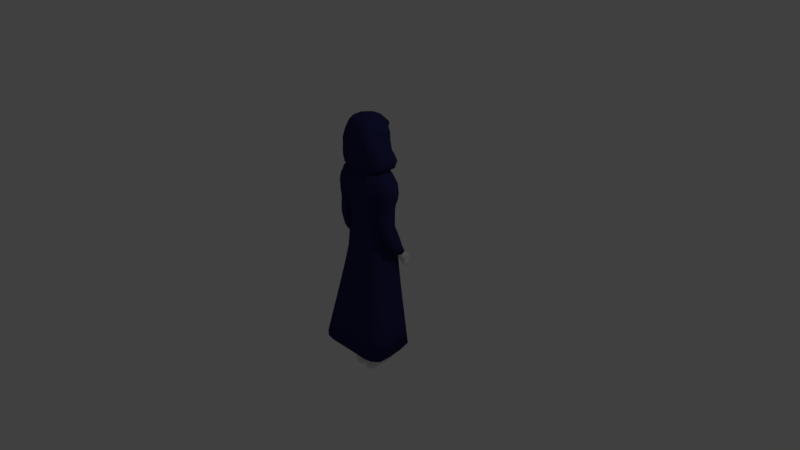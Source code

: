 # Source: mage.blend  (saved by Blender 2.77.0; exported with 4.5.12 LTS)
import bpy
from mathutils import Matrix  # noqa: F401  (used for matrix-valued properties, if any)

bpy.ops.wm.read_factory_settings(use_empty=True)
scene = bpy.context.scene
scene.name = 'Scene'

# ---- collections
col_collection_1 = bpy.data.collections.new('Collection 1'); scene.collection.children.link(col_collection_1)
col_collection_2 = bpy.data.collections.new('Collection 2'); scene.collection.children.link(col_collection_2)
col_collection_5 = bpy.data.collections.new('Collection 5'); scene.collection.children.link(col_collection_5)
col_collection_5.hide_render = True
col_collection_5.hide_viewport = True

# ---- materials (node trees are filled in below, after node groups)
mat_material = bpy.data.materials.new('Material')
mat_material.alpha_threshold = 0.0
mat_material.use_transparent_shadow = False
mat_material.diffuse_color = (0.02741, 0.02735, 0.1107, 1.0)
mat_material.roughness = 0.5

# ---- material node trees

# ---- world
world_world = bpy.data.worlds.new('World'); scene.world = world_world
world_world.color = (0.05088, 0.05088, 0.05088)
world_world.use_sun_shadow = False
world_world.sun_shadow_jitter_overblur = 0.0
world_world.cycles.sampling_method = 'MANUAL'

# ---- cameras
cam_camera = bpy.data.cameras.new('Camera')
cam_camera.clip_end = 100.0
cam_camera.lens = 35.0
cam_camera.sensor_width = 32.0
cam_camera.sensor_height = 18.0
cam_camera.ortho_scale = 7.314
cam_camera.dof.focus_distance = 0.0
cam_camera.dof.aperture_fstop = 128.0

# ---- lights
light_lamp = bpy.data.lights.new('Lamp', 'POINT')
light_lamp.transmission_factor = 0.0
light_lamp.cutoff_distance = 30.0
light_lamp.energy = 100.0
light_lamp.shadow_buffer_clip_start = 1.001
light_lamp.shadow_soft_size = 0.1
light_lamp.shadow_maximum_resolution = 0.006
light_lamp.use_absolute_resolution = True

# ---- meshes
me_cube_002 = bpy.data.meshes.new('Cube.002')
me_cube_002.from_pydata([(-0.6158, -0.8433, -0.5026), (-0.7441, -0.7617, 0.7636), (-0.4477, 0.7601, -0.9029), (-0.7437, 0.6342, 0.7684), (-0.798, -0.9261, -0.2513), (-0.8995, -0.9433, 0.0701), (-0.8898, -0.8847, 0.4427), (-0.8332, -0.375, 0.8615), (-0.8312, 0.00315, 0.8983), (-0.833, 0.3503, 0.8606), (-0.9022, 0.8255, 0.4337), (-0.9255, 0.9083, -0.003589), (-0.8239, 0.8767, -0.453), (-0.651, 0.4379, -0.9233), (-0.78, -0.005152, -0.8856), (-0.7771, -0.4222, -0.7449), (-0.4252, 0.6119, 0.7795), (0.0, 0.6055, 0.7951), (0.0, 0.7536, -0.983), (-0.2528, 0.7559, -0.9471), (0.0, -0.7903, 0.789), (-0.4256, -0.7841, 0.7752), (-0.3163, -0.7696, -0.5335), (0.0, -0.7232, -0.5532), (0.0, -0.41, 0.9469), (-0.3942, -0.3979, 0.9429), (0.0, -0.03279, 1.001), (-0.3934, -0.02046, 0.9929), (0.0, 0.3152, 0.9459), (-0.394, 0.3274, 0.9411), (-0.3491, -0.4001, -0.7565), (0.0, -0.3732, -0.773), (-0.3515, -0.001859, -0.8956), (0.0, 0.001272, -0.9123), (-0.2822, 0.3947, -0.9447), (0.0, 0.3817, -0.9725), (0.0, -0.8961, 0.4387), (0.0, -0.9246, 0.05916), (0.0, -0.8664, -0.2761), (-0.4298, -0.889, 0.4407), (-0.4358, -0.9364, 0.06577), (-0.3701, -0.9003, -0.2621), (-0.4355, 0.8207, 0.4318), (-0.4437, 0.9071, -0.007576), (-0.357, 0.8768, -0.4638), (0.0, 0.8138, 0.4293), (0.0, 0.906, -0.01585), (0.0, 0.8768, -0.4844), (-0.9184, -0.4319, 0.4648), (-0.9047, -0.4745, 0.05384), (-0.7996, -0.4662, -0.3189), (-0.9287, -0.01311, 0.4857), (-0.9519, -0.009844, 0.02426), (-0.8533, -0.01554, -0.4191), (-0.8999, 0.3882, 0.464), (-0.9259, 0.4407, 0.006499), (-0.8305, 0.4207, -0.4554)], [], [(56, 12, 2, 13), (41, 4, 0, 22), (29, 16, 3, 9), (21, 25, 7, 1), (25, 27, 8, 7), (27, 29, 9, 8), (20, 24, 25, 21), (24, 26, 27, 25), (26, 28, 29, 27), (28, 17, 16, 29), (0, 15, 30, 22), (22, 30, 31, 23), (15, 14, 32, 30), (30, 32, 33, 31), (14, 13, 34, 32), (32, 34, 35, 33), (13, 2, 19, 34), (34, 19, 18, 35), (38, 41, 22, 23), (20, 21, 39, 36), (36, 39, 40, 37), (37, 40, 41, 38), (21, 1, 6, 39), (39, 6, 5, 40), (40, 5, 4, 41), (12, 44, 19, 2), (44, 47, 18, 19), (3, 16, 42, 10), (10, 42, 43, 11), (11, 43, 44, 12), (16, 17, 45, 42), (42, 45, 46, 43), (43, 46, 47, 44), (4, 50, 15, 0), (50, 53, 14, 15), (53, 56, 13, 14), (1, 7, 48, 6), (6, 48, 49, 5), (5, 49, 50, 4), (7, 8, 51, 48), (48, 51, 52, 49), (49, 52, 53, 50), (8, 9, 54, 51), (51, 54, 55, 52), (52, 55, 56, 53), (9, 3, 10, 54), (54, 10, 11, 55), (55, 11, 12, 56)])
me_cube_002.use_remesh_preserve_volume = False
me_cube_002.use_remesh_preserve_attributes = False
me_cube_002.use_mirror_vertex_groups = False
me_cube_002.update()
me_cube_001 = bpy.data.meshes.new('Cube.001')
me_cube_001.from_pydata([(-0.9982, -0.5504, -1.071), (-1.341, -0.6441, 1.237), (-0.998, 0.6092, -1.008), (-1.337, 0.2122, 1.251), (0.0, 0.9643, 0.1466), (0.0, -1.06, 0.1521), (-1.171, 0.6216, 0.1543), (-1.229, -0.8242, 0.165), (0.0, 0.4005, 1.485), (0.0, 0.8931, -1.01), (0.0, -0.8803, 1.432), (0.0, -0.7715, -1.073), (-1.05, -0.6839, -2.554), (-1.05, 0.5269, -2.742), (0.0, 0.7735, -2.742), (0.0, -0.9478, -2.555), (-1.21, -0.5992, -3.772), (-1.21, 0.5525, -3.556), (0.0, 0.7781, -3.762), (0.0, -0.7044, -3.868), (-1.16, 0.5931, -3.248), (-1.16, -0.6962, -3.439), (0.0, 0.8466, -3.39), (0.0, -0.8799, -3.506), (-0.2661, 0.8936, -1.01), (-0.5299, 0.8772, -1.009), (-0.7937, 0.8082, -1.009), (-0.3211, 0.9649, 0.1466), (-0.6424, 0.9553, 0.1469), (-0.9637, 0.8701, 0.1475), (-0.3031, -0.8796, 1.428), (-0.648, -0.8603, 1.419), (-0.9824, -0.7918, 1.36), (-0.9644, -0.9977, 0.1535), (-0.6425, -1.05, 0.1534), (-0.3205, -1.056, 0.1525), (-0.9932, 0.3036, 1.385), (-0.6488, 0.3932, 1.47), (-0.3046, 0.4011, 1.48), (-0.7938, -0.6948, -1.071), (-0.5298, -0.7499, -1.072), (-0.2659, -0.7685, -1.073), (-0.2773, 0.7737, -2.742), (-0.5546, 0.7624, -2.742), (-0.8319, 0.7034, -2.742), (-0.8319, -0.8698, -2.554), (-0.5546, -0.934, -2.555), (-0.2773, -0.9474, -2.555), (-0.3175, 0.7862, -3.711), (-0.635, 0.7904, -3.659), (-0.9524, 0.7417, -3.608), (-0.9524, -0.7435, -3.795), (-0.635, -0.7625, -3.819), (-0.3175, -0.7351, -3.843), (-0.915, -0.876, -3.455), (-0.61, -0.916, -3.472), (-0.305, -0.9009, -3.489), (-0.305, 0.8519, -3.354), (-0.61, 0.851, -3.319), (-0.915, 0.7937, -3.284), (-1.181, -0.817, 0.5359), (-1.219, -0.7471, 0.9121), (0.0, -1.005, 0.9234), (0.0, -1.066, 0.5344), (-1.189, 0.4273, 0.9193), (-1.175, 0.5483, 0.5427), (0.0, 0.6487, 0.9373), (0.0, 0.8539, 0.5383), (-0.2855, -1.004, 0.9221), (-0.2953, -1.064, 0.5345), (-0.6098, -0.9893, 0.9148), (-0.6062, -1.054, 0.5349), (-0.9506, -0.9369, 0.9093), (-0.9243, -0.9971, 0.534), (-0.9274, 0.5844, 0.9216), (-0.9154, 0.7714, 0.5386), (-0.5984, 0.6413, 0.9299), (-0.6052, 0.8444, 0.5385), (-0.2817, 0.6498, 0.9366), (-0.2953, 0.855, 0.5384), (-1.141, 0.6234, -0.2543), (-1.067, 0.6128, -0.634), (-1.067, -0.6199, -0.6452), (-1.142, -0.6984, -0.2407), (0.0, -0.965, -0.2409), (0.0, -0.8791, -0.6455), (0.0, 0.9494, -0.2603), (0.0, 0.9085, -0.6399), (-0.9027, 0.8645, -0.258), (-0.8468, 0.8262, -0.6375), (-0.6046, 0.9414, -0.2598), (-0.5676, 0.8975, -0.6394), (-0.3065, 0.95, -0.2602), (-0.2884, 0.9091, -0.6398), (-0.3063, -0.9512, -0.2395), (-0.2883, -0.866, -0.6442), (-0.6047, -0.9353, -0.2384), (-0.5676, -0.8456, -0.6433), (-0.903, -0.8788, -0.2388), (-0.847, -0.7871, -0.6435), (-1.359, -0.364, 1.3), (-1.358, -0.07608, 1.305), (-1.058, 0.2545, -1.029), (-1.058, -0.1745, -1.05), (-1.109, 0.1454, -2.679), (-1.109, -0.3034, -2.617), (-1.266, 0.158, 0.1743), (-1.27, -0.3951, 0.1793), (0.0, -0.0672, 1.583), (0.0, -0.4991, 1.567), (-1.21, 0.169, -3.629), (-1.21, -0.2154, -3.701), (0.0, 0.2845, -3.798), (0.0, -0.2105, -3.833), (-1.22, 0.19, -3.312), (-1.22, -0.2882, -3.376), (-0.318, -0.4991, -6.226), (-0.4211, -0.6022, -6.217), (-0.9886, 0.1656, -6.297), (-0.9052, 0.3043, -6.318), (-0.9809, -0.4738, -6.228), (-1.061, -0.3086, -6.247), (-0.3032, -0.06656, 1.581), (-0.3017, -0.4984, 1.565), (-0.644, -0.06479, 1.578), (-0.6412, -0.487, 1.563), (-1.031, -0.08316, 1.445), (-1.026, -0.4465, 1.435), (-1.772, 0.1069, 0.7932), (-1.838, -0.1019, 0.7567), (-1.711, -0.5209, 0.737), (-1.619, -0.6682, 0.5225), (-1.199, 0.2004, -0.2477), (-1.201, -0.2867, -0.2418), (-1.126, 0.226, -0.6377), (-1.126, -0.2293, -0.6415), (-1.264, -0.2368, -4.342), (-1.144, -0.4788, -4.364), (-1.025, 0.6673, -4.26), (-1.15, 0.4631, -4.23), (-0.3041, -0.6666, -4.444), (-0.1474, -0.5174, -4.417), (-0.02936, -0.2211, -4.433), (-0.151, 0.5929, -4.35), (-0.3091, 0.7371, -4.344), (-0.6729, 0.7268, -4.31), (-1.019, -0.6583, -4.407), (-0.6671, -0.6827, -4.433), (-0.1315, 0.184, -5.362), (-0.3701, 0.5552, -5.325), (-0.2347, 0.4314, -5.323), (-1.267, 0.2136, -4.278), (-0.03106, 0.3107, -4.401), (-0.2306, -0.5271, -5.352), (-0.6749, -0.6717, -5.37), (-0.3643, -0.6584, -5.376), (-0.2394, -0.2968, -6.254), (-0.3227, 0.2525, -6.318), (-0.4279, 0.3511, -6.331), (-0.6701, 0.3486, -6.329), (-0.8963, -0.597, -6.216), (-0.6622, -0.6162, -6.215), (-0.2202, -0.445, -6.67), (-0.2226, -0.06631, -6.667), (-0.4144, 0.2406, -6.665), (-1.065, -0.00446, -6.28), (-0.2417, 0.06163, -6.298), (-0.3061, 0.1339, -6.663), (-1.067, -0.4592, -6.664), (-0.656, -0.8222, -6.661), (-0.1295, -0.2748, -5.376), (-0.6817, 0.549, -5.296), (-1.187, -0.2809, -5.306), (-0.9839, 0.5024, -5.25), (-1.19, 0.1112, -5.257), (-1.091, 0.3301, -5.216), (-0.9762, -0.6485, -5.351), (-1.084, -0.4903, -5.317), (-0.2777, -0.8298, -7.019), (-0.3952, -0.9428, -7.038), (-1.042, -0.07623, -6.907), (-0.9469, 0.08698, -6.893), (-1.033, -0.8029, -7.012), (-1.124, -0.6174, -6.986), (-0.1882, -0.6021, -6.991), (-0.2831, 0.02773, -6.905), (-0.403, 0.1442, -6.894), (-0.679, 0.1436, -6.895), (-0.937, -0.9372, -7.036), (-0.6701, -0.9605, -7.039), (-1.087, -0.1054, -7.493), (-0.9823, 0.06172, -7.495), (-0.6884, 0.119, -7.504), (-1.128, -0.2708, -6.936), (-0.1908, -0.1916, -6.936), (-0.1528, -0.2255, -7.511), (-0.3855, 0.1197, -7.502), (-0.2541, 0.0003093, -7.502), (-0.9064, 0.1918, -6.659), (-0.6641, 0.2555, -6.67), (-0.3012, -0.6623, -6.667), (-0.4075, -0.7765, -6.669), (-1.071, -0.1361, -6.658), (-0.9924, 0.04291, -6.654), (-0.8973, -0.7725, -6.667), (-0.9844, -0.638, -6.664), (-0.2787, -0.8622, -7.782), (-0.3993, -0.9688, -7.784), (-1.063, -0.1591, -7.788), (-0.9651, -0.009047, -7.798), (-1.055, -0.8367, -7.78), (-1.149, -0.6632, -7.783), (-0.1875, -0.6498, -7.789), (-0.2864, -0.06452, -7.801), (-0.4091, 0.04272, -7.807), (-0.6912, 0.04196, -7.808), (-0.9567, -0.9634, -7.782), (-0.6821, -0.9851, -7.782), (-0.7029, -0.6616, -9.735), (-0.6443, -0.771, -9.743), (-0.5867, -0.2475, -9.685), (-1.152, -0.3401, -7.786), (-0.1914, -0.2681, -7.798), (-0.6485, -0.3455, -9.695), (-0.2308, -0.8565, -9.729), (-0.1548, -0.7904, -9.715), (-1.077, -0.8538, -7.525), (-1.177, -0.6628, -7.518), (-1.182, -0.3059, -7.502), (-0.9713, -0.9926, -7.534), (-0.3771, -0.9985, -7.536), (-0.6786, -1.016, -7.535), (-0.1499, -0.6477, -7.524), (-0.2481, -0.8817, -7.528), (-0.2804, -0.7501, -8.876), (-0.3582, -0.8203, -8.887), (-0.7865, -0.2929, -8.976), (-0.7224, -0.1947, -8.976), (-0.7826, -0.736, -8.955), (-0.8425, -0.6229, -8.97), (-0.2207, -0.6111, -8.876), (-0.2834, -0.2289, -8.907), (-0.3621, -0.1592, -8.926), (-0.5443, -0.1607, -8.956), (-0.7186, -0.8186, -8.943), (-0.5412, -0.8319, -8.914), (-0.6228, -0.7744, -9.257), (-0.7287, -0.4338, -9.293), (-0.7273, -0.6108, -9.28), (-0.8443, -0.4116, -8.98), (-0.2223, -0.3616, -8.891), (-0.6767, -0.7054, -9.267), (-0.6799, -0.3344, -9.294), (-0.6263, -0.2523, -9.299), (-0.09705, -0.6572, -9.7), (-0.1594, -0.2887, -9.664), (-0.2366, -0.217, -9.665), (-0.4137, -0.209, -9.677), (-0.582, -0.8507, -9.75), (-0.409, -0.8656, -9.741), (-0.7048, -0.4589, -9.712), (-0.09917, -0.4174, -9.675), (-0.3198, -0.7742, -9.222), (-0.4734, -0.7847, -9.239), (-0.2546, -0.7152, -9.218), (-0.2579, -0.2803, -9.255), (-0.4768, -0.2237, -9.288), (-0.324, -0.2224, -9.27), (-0.2066, -0.3909, -9.24), (-0.2049, -0.5989, -9.223), (-0.7276, -0.7151, -10.13), (-0.6575, -0.8462, -10.13), (-0.1781, -0.9465, -10.11), (-0.08867, -0.8662, -10.1), (-0.01912, -0.7059, -10.09), (-0.5847, -0.9419, -10.13), (-0.3851, -0.9586, -10.12), (-0.7255, -0.4711, -10.13), (-0.02506, -0.4175, -10.09), (-0.5941, -0.2131, -9.896), (-0.6624, -0.3299, -9.905), (-0.6577, -0.8292, -9.939), (-0.7224, -0.7082, -9.936), (-0.7245, -0.4587, -9.923), (-0.589, -0.9174, -9.942), (-0.2011, -0.9226, -9.919), (-0.3979, -0.9332, -9.931), (-0.1172, -0.849, -9.907), (-0.1267, -0.2642, -9.873), (-0.4036, -0.1284, -9.898), (-0.2132, -0.177, -9.874), (-0.05637, -0.4108, -9.885), (-0.05348, -0.7014, -9.897), (-0.1381, -0.8644, -10.35), (-0.2089, -0.9447, -10.35), (-0.5983, -0.331, -10.35), (-0.5407, -0.2063, -10.35), (-0.5949, -0.8444, -10.36), (-0.65, -0.7133, -10.38), (-0.08473, -0.704, -10.37), (-0.1473, -0.2585, -10.34), (-0.2216, -0.1659, -10.34), (-0.3811, -0.1154, -10.35), (-0.5366, -0.9401, -10.36), (-0.3752, -0.9568, -10.35), (-0.5077, -0.692, -10.38), (-0.378, -0.6937, -10.38), (-0.2432, -0.6863, -10.37), (-0.6509, -0.4693, -10.35), (-0.08647, -0.4156, -10.34), (-0.5084, -0.4635, -10.35), (-0.3785, -0.4422, -10.35), (-0.2436, -0.4402, -10.35), (-0.633, 0.6754, -10.08), (-0.6295, 0.6797, -10.18), (-0.6911, 0.576, -10.07), (-0.6899, 0.5735, -10.18), (-0.744, 0.4663, -10.07), (-0.7448, 0.4558, -10.18), (-0.2308, 0.6308, -10.06), (-0.2074, 0.6339, -10.17), (-0.3032, 0.7047, -10.07), (-0.2839, 0.7122, -10.17), (-0.4595, 0.7566, -10.18), (-0.148, 0.5013, -10.16), (-0.4703, 0.7474, -10.07), (-0.1747, 0.507, -10.05), (-0.5875, 0.6812, -10.3), (-0.6365, 0.575, -10.3), (-0.6813, 0.4573, -10.3), (-0.2477, 0.6355, -10.29), (-0.3089, 0.7138, -10.3), (-0.2003, 0.5029, -10.29), (-0.4502, 0.7582, -10.3), (-0.1824, 0.03992, -10.32), (-0.2123, 0.337, -10.31), (-0.2711, 0.4102, -9.964), (-0.2405, 0.1161, -9.896), (-0.2771, 0.4198, -10.31), (-0.2468, 0.1263, -10.33), (-0.1945, 0.332, -9.957), (-0.1638, 0.03474, -9.898), (-0.1112, -0.1007, -9.914), (-0.1356, 0.2012, -9.952), (-0.7319, -0.1622, -10.14), (-0.7384, 0.1468, -10.15), (-0.4266, 0.4668, -10.31), (-0.403, 0.1755, -10.33), (-0.5563, 0.08955, -10.33), (-0.5719, 0.3854, -10.31), (-0.7375, 0.158, -9.979), (-0.731, -0.1504, -9.942), (-0.1074, 0.1952, -10.12), (-0.08142, -0.107, -10.11), (-0.1398, -0.1053, -10.33), (-0.1627, 0.1968, -10.31), (-0.4255, 0.1634, -9.92), (-0.4479, 0.4554, -9.973), (-0.6238, 0.273, -10.31), (-0.611, -0.02901, -10.33), (-0.661, -0.1604, -10.33), (-0.6712, 0.1485, -10.31), (-0.6815, 0.2741, -9.976), (-0.672, -0.02789, -9.925), (-0.6071, 0.08308, -9.916), (-0.62, 0.3793, -9.978), (-1.479, -0.7342, 0.7033), (-1.509, -0.575, 0.9884), (-1.657, -0.07446, 1.055), (-1.561, 0.1781, 1.072), (-1.281, -0.4489, 0.1449), (-1.339, -0.7376, 0.2845), (-1.392, 0.4935, 0.3863), (-1.277, 0.5445, 0.323), (-1.362, -0.7989, 0.424), (-1.487, 0.3935, 0.727), (-1.856, 0.0416, 0.1348), (-1.868, -0.1424, 0.0961), (-1.672, -0.3712, 1.039), (-1.273, 0.1076, 0.1346), (-1.8, -0.5389, 0.1392), (-1.622, -0.6756, 0.116), (-1.277, -0.4241, 0.1115), (-1.294, -0.5825, 0.1879), (-1.453, 0.3545, 0.2655), (-1.324, 0.3806, 0.1986), (-1.466, -0.7306, 0.2704), (-1.631, 0.2787, 0.5401), (-1.844, -0.3468, 0.7396), (-1.257, 0.03243, 0.1112), (-1.269, -0.3551, 0.08918), (-1.297, -0.5952, 0.1149), (-1.378, 0.2267, 0.1183), (-1.306, 0.1656, 0.1295), (-1.382, -0.6871, 0.1037), (-1.614, 0.1939, 0.1258), (-1.765, -0.05506, -0.3164), (-1.765, -0.2378, -0.3379), (-1.864, -0.3644, 0.0862), (-1.261, 0.0399, 0.09056), (-1.714, -0.6081, -0.2836), (-1.54, -0.7198, -0.2709), (-1.924, -0.1103, 0.414), (-1.893, -0.1025, 0.6119), (-1.834, 0.09497, 0.6568), (-1.879, 0.07863, 0.4627), (-1.898, -0.3402, 0.5941), (-1.927, -0.3402, 0.3894), (-1.394, -0.6929, 0.1403), (-1.422, -0.7019, 0.2), (-1.66, -0.6818, 0.2553), (-1.651, -0.6683, 0.407), (-1.776, -0.5112, 0.609), (-1.824, -0.5124, 0.423), (-1.318, 0.2505, 0.1488), (-1.324, 0.3222, 0.1722), (-1.26, 0.03449, 0.1039), (-1.261, 0.0371, 0.09698), (-1.655, 0.2253, 0.2665), (-1.652, 0.2543, 0.4195), (-1.44, 0.325, 0.2062), (-1.415, 0.2805, 0.1555), (-1.275, -0.3831, 0.09476), (-1.278, -0.4042, 0.1025), (-1.289, -0.5871, 0.1636), (-1.292, -0.592, 0.1382), (-1.572, -0.6901, -0.05081), (-1.742, -0.5893, -0.06306), (-1.796, -0.2128, -0.135), (-1.795, -0.03026, -0.1231), (-1.253, -0.3981, -0.03147), (-1.301, -0.6178, -9.669e-05), (-1.363, 0.1625, -0.08123), (-1.301, 0.1091, -0.06412), (-1.363, -0.692, -0.01897), (-1.576, 0.1292, -0.1061), (-1.79, -0.4301, -0.1223), (-1.25, -0.01112, -0.06144), (-1.239, -0.4345, -0.2447), (-1.284, -0.6194, -0.2254), (-1.362, 0.144, -0.2628), (-1.291, 0.08146, -0.2435), (-1.343, -0.6866, -0.2461), (-1.551, 0.1002, -0.2913), (-1.7, -0.0698, -0.7605), (-1.701, -0.2476, -0.7742), (-1.76, -0.4561, -0.3371), (-1.236, -0.03999, -0.2521), (-1.648, -0.6044, -0.7074), (-1.469, -0.7123, -0.6908), (-1.511, -0.6938, -0.453), (-1.687, -0.5863, -0.4652), (-1.74, -0.2303, -0.5174), (-1.739, -0.05451, -0.4967), (-1.2, -0.4201, -0.4277), (-1.249, -0.5849, -0.4092), (-1.311, 0.1191, -0.4439), (-1.25, 0.06431, -0.4261), (-1.31, -0.6509, -0.4291), (-1.522, 0.09474, -0.4725), (-1.734, -0.4402, -0.5166), (-1.214, -0.05043, -0.4288), (-1.151, -0.4362, -0.6762), (-1.202, -0.6014, -0.6413), (-1.264, 0.1067, -0.7183), (-1.201, 0.05186, -0.7044), (-1.265, -0.6684, -0.6638), (-1.479, 0.08138, -0.742), (-1.695, -0.4591, -0.765), (-1.147, -0.05431, -0.6986), (-1.467, -0.7311, -0.8641), (-1.651, -0.6199, -0.86), (-1.714, -0.253, -0.9252), (-1.711, -0.06963, -0.913), (-1.139, -0.4468, -0.8916), (-1.183, -0.6214, -0.8778), (-1.26, 0.1122, -0.926), (-1.193, 0.05582, -0.9191), (-1.254, -0.6857, -0.8625), (-1.483, 0.08611, -0.9231), (-1.707, -0.4708, -0.9144), (-1.138, -0.05355, -0.9188), (-1.486, -0.7369, -1.139), (-1.665, -0.6286, -1.114), (-1.73, -0.2684, -1.16), (-1.725, -0.08995, -1.142), (-1.169, -0.4586, -1.187), (-1.197, -0.6084, -1.176), (-1.287, 0.08792, -1.191), (-1.222, 0.03265, -1.192), (-1.279, -0.6927, -1.156), (-1.504, 0.06234, -1.168), (-1.769, -0.000685, -1.592), (-1.774, -0.1724, -1.664), (-1.724, -0.4813, -1.157), (-1.169, -0.07407, -1.201), (-1.708, -0.5436, -1.728), (-1.521, -0.6434, -1.786), (-1.498, -0.7173, -1.487), (-1.674, -0.6149, -1.446), (-1.738, -0.2551, -1.438), (-1.732, -0.08277, -1.394), (-1.182, -0.4373, -1.493), (-1.211, -0.5864, -1.503), (-1.295, 0.09887, -1.416), (-1.231, 0.04491, -1.425), (-1.292, -0.6715, -1.497), (-1.511, 0.07037, -1.397), (-1.611, -0.4642, -2.245), (-1.79, -0.3737, -2.155), (-1.732, -0.4641, -1.467), (-1.179, -0.05843, -1.449), (-1.843, -0.02019, -2.044), (-1.826, 0.1387, -1.956), (-1.188, -0.3525, -1.749), (-1.218, -0.5057, -1.782), (-1.308, 0.1908, -1.586), (-1.24, 0.1364, -1.604), (-1.305, -0.5944, -1.789), (-1.536, 0.1584, -1.571), (-1.768, -0.3844, -1.726), (-1.184, 0.03311, -1.645), (-1.266, -0.1858, -2.22), (-1.302, -0.3314, -2.266), (-1.36, 0.324, -1.987), (-1.294, 0.2732, -2.019), (-1.393, -0.4163, -2.27), (-1.588, 0.2909, -1.948), (-1.827, 0.3235, -2.543), (-1.84, 0.2069, -2.612), (-1.847, -0.2193, -2.128), (-1.244, 0.1774, -2.077), (-1.798, -0.05437, -2.702), (-1.655, -0.1199, -2.772), (-1.632, -0.3195, -2.482), (-1.8, -0.239, -2.397), (-1.85, 0.08174, -2.285), (-1.834, 0.2249, -2.2), (-1.306, -0.0652, -2.451), (-1.341, -0.1973, -2.497), (-1.396, 0.3955, -2.224), (-1.334, 0.3498, -2.255), (-1.426, -0.2749, -2.503), (-1.61, 0.3641, -2.189), (-1.676, 0.2257, -3.213), (-1.786, 0.2701, -3.162), (-1.853, -0.09832, -2.368), (-1.287, 0.2636, -2.31), (-1.82, 0.4526, -3.089), (-1.81, 0.5332, -3.036), (-1.379, 0.08721, -2.746), (-1.408, -0.02042, -2.784), (-1.454, 0.4625, -2.562), (-1.401, 0.4252, -2.587), (-1.481, -0.08363, -2.789), (-1.636, 0.4369, -2.533), (-1.843, 0.06023, -2.679), (-1.362, 0.355, -2.632), (-1.466, 0.3719, -3.188), (-1.488, 0.2967, -3.219), (-1.525, 0.6325, -3.045), (-1.485, 0.6069, -3.064), (-1.542, 0.252, -3.224), (-1.664, 0.6134, -3.026), (-1.823, 0.3506, -3.141), (-1.454, 0.5584, -3.098), (-1.696, 0.3207, -3.383), (-1.806, 0.365, -3.332), (-1.84, 0.5476, -3.258), (-1.83, 0.6282, -3.206), (-1.486, 0.4669, -3.358), (-1.508, 0.3917, -3.388), (-1.535, 0.7577, -3.192), (-1.505, 0.7018, -3.234), (-1.562, 0.347, -3.394), (-1.674, 0.7387, -3.173), (-1.843, 0.4456, -3.311), (-1.474, 0.6534, -3.268), (-1.707, 0.5543, -3.762), (-1.742, 0.575, -3.681), (-1.754, 0.7554, -3.601), (-1.748, 0.8324, -3.543), (-1.547, 0.6555, -3.672), (-1.562, 0.5837, -3.708), (-1.572, 0.9505, -3.542), (-1.553, 0.8847, -3.537), (-1.596, 0.5711, -3.751), (-1.687, 0.9409, -3.545), (-1.735, 0.6835, -3.732), (-1.585, 0.6833, -3.724), (-1.758, 0.6565, -3.659), (-1.535, 0.836, -3.571), (-1.697, 0.8734, -3.619), (-1.574, 0.8604, -3.623), (-1.681, 0.4753, -3.64), (-1.757, 0.5234, -3.595), (-1.541, 0.8397, -3.462), (-1.52, 0.7911, -3.497), (-1.558, 0.897, -3.422), (-1.532, 0.6092, -3.595), (-1.549, 0.5365, -3.63), (-1.588, 0.495, -3.641), (-1.779, 0.6047, -3.573), (-1.776, 0.7043, -3.516), (-1.768, 0.7822, -3.46), (-1.655, 0.8845, -3.413), (-1.673, 0.7857, -3.186), (-1.539, 0.8039, -3.204), (-1.564, 0.9894, -3.366), (-1.661, 0.9769, -3.358), (-1.572, 1.004, -3.563), (-1.661, 0.998, -3.563), (-1.579, 1.068, -3.526), (-1.668, 1.062, -3.525), (-1.601, 0.6423, -3.877), (-1.683, 0.6432, -3.912), (-1.662, 1.03, -3.695), (-1.577, 1.022, -3.668), (-1.71, 0.7724, -3.882), (-1.59, 0.7545, -3.85), (-1.673, 0.9623, -3.769), (-1.579, 0.9315, -3.748), (-1.542, 0.8067, -4.059), (-1.579, 0.8071, -4.087), (-1.567, 1.122, -3.909), (-1.529, 1.116, -3.889), (-1.592, 0.9122, -4.061), (-1.538, 0.8982, -4.037), (-1.574, 1.067, -3.97), (-1.531, 1.042, -3.954)], [], [(134, 81, 2, 102), (79, 67, 4, 27), (114, 20, 17, 110), (99, 82, 0, 39), (61, 1, 367, 366), (126, 36, 3, 101), (73, 60, 7, 33), (24, 9, 14, 42), (93, 87, 9, 24), (102, 2, 13, 104), (39, 0, 12, 45), (51, 16, 137, 146), (57, 22, 18, 48), (54, 21, 16, 51), (45, 12, 21, 54), (42, 14, 22, 57), (104, 13, 20, 114), (13, 44, 59, 20), (44, 43, 58, 59), (43, 42, 57, 58), (15, 47, 56, 23), (47, 46, 55, 56), (46, 45, 54, 55), (23, 56, 53, 19), (56, 55, 52, 53), (55, 54, 51, 52), (20, 59, 50, 17), (59, 58, 49, 50), (58, 57, 48, 49), (110, 17, 139, 151), (113, 19, 141, 142), (111, 110, 151, 136), (11, 41, 47, 15), (41, 40, 46, 47), (40, 39, 45, 46), (81, 89, 26, 2), (89, 91, 25, 26), (91, 93, 24, 25), (2, 26, 44, 13), (26, 25, 43, 44), (25, 24, 42, 43), (63, 69, 35, 5), (69, 71, 34, 35), (71, 73, 33, 34), (108, 8, 38, 122), (122, 38, 37, 124), (124, 37, 36, 126), (85, 95, 41, 11), (95, 97, 40, 41), (97, 99, 39, 40), (65, 75, 29, 6), (75, 77, 28, 29), (77, 79, 27, 28), (37, 38, 78, 76), (76, 78, 79, 77), (36, 37, 76, 74), (74, 76, 77, 75), (3, 36, 74, 64), (64, 74, 75, 65), (31, 32, 72, 70), (70, 72, 73, 71), (30, 31, 70, 68), (68, 70, 71, 69), (10, 30, 68, 62), (62, 68, 69, 63), (32, 1, 61, 72), (72, 61, 60, 73), (6, 106, 379, 373), (100, 101, 368, 378), (38, 8, 66, 78), (78, 66, 67, 79), (34, 33, 98, 96), (96, 98, 99, 97), (35, 34, 96, 94), (94, 96, 97, 95), (5, 35, 94, 84), (84, 94, 95, 85), (28, 27, 92, 90), (90, 92, 93, 91), (29, 28, 90, 88), (88, 90, 91, 89), (6, 29, 88, 80), (80, 88, 89, 81), (27, 4, 86, 92), (92, 86, 87, 93), (33, 7, 83, 98), (98, 83, 82, 99), (106, 6, 80, 132), (132, 80, 81, 134), (83, 133, 135, 82), (133, 132, 134, 135), (7, 107, 133, 83), (107, 106, 132, 133), (3, 64, 375, 369), (107, 7, 371, 370), (60, 61, 366, 374), (1, 100, 378, 367), (31, 125, 127, 32), (125, 124, 126, 127), (30, 123, 125, 31), (123, 122, 124, 125), (10, 109, 123, 30), (109, 108, 122, 123), (52, 51, 146, 147), (18, 112, 152, 143), (53, 52, 147, 140), (48, 18, 143, 144), (112, 113, 142, 152), (16, 111, 136, 137), (12, 105, 115, 21), (105, 104, 114, 115), (49, 48, 144, 145), (17, 50, 138, 139), (0, 103, 105, 12), (103, 102, 104, 105), (32, 127, 100, 1), (127, 126, 101, 100), (101, 3, 369, 368), (65, 6, 373, 372), (21, 115, 111, 16), (115, 114, 110, 111), (82, 135, 103, 0), (135, 134, 102, 103), (154, 176, 160, 161), (155, 154, 161, 117), (170, 153, 116, 156), (150, 148, 166, 157), (149, 150, 157, 158), (171, 149, 158, 159), (148, 170, 156, 166), (173, 171, 159, 119), (177, 172, 121, 120), (175, 173, 119, 118), (174, 175, 118, 165), (176, 177, 120, 160), (19, 53, 140, 141), (50, 49, 145, 138), (169, 204, 188, 189), (201, 169, 189, 179), (162, 200, 178, 184), (205, 168, 183, 182), (167, 163, 194, 185), (164, 167, 185, 186), (199, 164, 186, 187), (163, 162, 184, 194), (198, 199, 187, 181), (200, 201, 179, 178), (202, 203, 180, 193), (204, 205, 182, 188), (172, 174, 165, 121), (153, 155, 117, 116), (141, 140, 155, 153), (136, 151, 174, 172), (146, 137, 177, 176), (151, 139, 175, 174), (139, 138, 173, 175), (137, 136, 172, 177), (138, 145, 171, 173), (152, 142, 170, 148), (145, 144, 149, 171), (144, 143, 150, 149), (143, 152, 148, 150), (142, 141, 153, 170), (140, 147, 154, 155), (147, 146, 176, 154), (192, 196, 214, 215), (195, 232, 212, 222), (191, 192, 215, 209), (233, 230, 207, 206), (190, 191, 209, 208), (228, 190, 208, 221), (229, 226, 210, 216), (226, 227, 211, 210), (227, 228, 221, 211), (231, 229, 216, 217), (230, 231, 217, 207), (232, 233, 206, 212), (168, 202, 193, 183), (203, 198, 181, 180), (118, 119, 198, 203), (121, 165, 202, 168), (160, 120, 205, 204), (165, 118, 203, 202), (116, 117, 201, 200), (119, 159, 199, 198), (166, 156, 162, 163), (159, 158, 164, 199), (158, 157, 167, 164), (157, 166, 163, 167), (120, 121, 168, 205), (156, 116, 200, 162), (117, 161, 169, 201), (161, 160, 204, 169), (222, 212, 240, 250), (209, 215, 243, 237), (206, 207, 235, 234), (208, 209, 237, 236), (221, 208, 236, 249), (216, 210, 238, 244), (210, 211, 239, 238), (211, 221, 249, 239), (217, 216, 244, 245), (207, 217, 245, 235), (212, 206, 234, 240), (213, 222, 250, 241), (196, 197, 213, 214), (197, 195, 222, 213), (185, 194, 195, 197), (186, 185, 197, 196), (184, 178, 233, 232), (179, 189, 231, 230), (189, 188, 229, 231), (183, 193, 228, 227), (182, 183, 227, 226), (188, 182, 226, 229), (193, 180, 190, 228), (180, 181, 191, 190), (178, 179, 230, 233), (181, 187, 192, 191), (194, 184, 232, 195), (187, 186, 196, 192), (252, 253, 220, 223), (247, 252, 223, 260), (246, 251, 219, 258), (251, 248, 218, 219), (248, 247, 260, 218), (263, 246, 258, 259), (262, 263, 259, 224), (269, 264, 225, 254), (265, 268, 261, 255), (267, 265, 255, 256), (266, 267, 256, 257), (268, 269, 254, 261), (215, 214, 242, 243), (214, 213, 241, 242), (343, 352, 324, 326), (349, 358, 328, 327), (284, 281, 271, 275), (287, 285, 272, 273), (282, 283, 277, 270), (286, 284, 275, 276), (285, 286, 276, 272), (292, 287, 273, 274), (338, 346, 333, 331), (340, 343, 326, 319), (345, 350, 317, 318), (291, 292, 274, 278), (264, 262, 224, 225), (253, 266, 257, 220), (237, 243, 266, 253), (234, 235, 262, 264), (250, 240, 269, 268), (243, 242, 267, 266), (242, 241, 265, 267), (241, 250, 268, 265), (240, 234, 264, 269), (235, 245, 263, 262), (245, 244, 246, 263), (239, 249, 247, 248), (238, 239, 248, 251), (244, 238, 251, 246), (249, 236, 252, 247), (236, 237, 253, 252), (361, 345, 318, 329), (281, 282, 270, 271), (277, 308, 298, 270), (346, 349, 327, 333), (350, 362, 315, 317), (352, 355, 332, 324), (271, 297, 303, 275), (365, 357, 325, 313), (272, 294, 293, 273), (274, 299, 309, 278), (275, 303, 304, 276), (273, 293, 299, 274), (276, 304, 294, 272), (358, 361, 329, 328), (362, 365, 313, 315), (219, 218, 282, 281), (220, 257, 289, 279), (261, 254, 292, 291), (257, 256, 290, 289), (256, 255, 288, 290), (255, 261, 291, 288), (254, 225, 287, 292), (224, 259, 286, 285), (259, 258, 284, 286), (218, 260, 283, 282), (225, 224, 285, 287), (258, 219, 281, 284), (260, 223, 280, 283), (223, 220, 279, 280), (312, 301, 300, 309), (308, 295, 296, 310), (310, 296, 302, 311), (311, 302, 301, 312), (304, 306, 307, 294), (306, 311, 312, 307), (303, 305, 306, 304), (305, 310, 311, 306), (297, 298, 305, 303), (298, 308, 310, 305), (294, 307, 299, 293), (307, 312, 309, 299), (270, 298, 297, 271), (315, 313, 314, 316), (317, 315, 316, 318), (319, 326, 324, 320), (321, 319, 320, 322), (325, 321, 322, 323), (313, 325, 323, 314), (322, 331, 333, 323), (323, 333, 327, 314), (324, 332, 330, 320), (314, 327, 328, 316), (316, 328, 329, 318), (320, 330, 331, 322), (336, 340, 319, 321), (355, 335, 330, 332), (357, 336, 321, 325), (335, 338, 331, 330), (300, 301, 339, 334), (334, 339, 338, 335), (289, 290, 337, 356), (356, 337, 336, 357), (309, 300, 334, 354), (354, 334, 335, 355), (290, 288, 341, 337), (337, 341, 340, 336), (280, 279, 364, 363), (363, 364, 365, 362), (295, 308, 360, 359), (359, 360, 361, 358), (279, 289, 356, 364), (364, 356, 357, 365), (278, 309, 354, 353), (353, 354, 355, 352), (283, 280, 363, 351), (351, 363, 362, 350), (302, 296, 348, 347), (347, 348, 349, 346), (308, 277, 344, 360), (360, 344, 345, 361), (277, 283, 351, 344), (344, 351, 350, 345), (288, 291, 342, 341), (341, 342, 343, 340), (301, 302, 347, 339), (339, 347, 346, 338), (296, 295, 359, 348), (348, 359, 358, 349), (291, 278, 353, 342), (342, 353, 352, 343), (368, 369, 128, 129), (379, 370, 382, 389), (372, 373, 385, 384), (367, 378, 388, 130), (374, 366, 131, 386), (366, 367, 130, 131), (373, 379, 389, 385), (375, 372, 384, 387), (370, 371, 383, 382), (7, 60, 374, 371), (64, 65, 372, 375), (106, 107, 370, 379), (402, 405, 376, 377), (417, 422, 390, 399), (421, 414, 393, 392), (413, 407, 398, 380), (408, 410, 381, 394), (410, 413, 380, 381), (414, 417, 399, 393), (418, 421, 392, 395), (422, 425, 391, 390), (369, 375, 387, 128), (378, 368, 129, 388), (371, 374, 386, 383), (381, 380, 427, 426), (393, 399, 437, 433), (395, 392, 432, 435), (390, 391, 431, 430), (391, 394, 434, 431), (398, 377, 428, 436), (376, 395, 435, 429), (377, 376, 429, 428), (399, 390, 430, 437), (405, 418, 395, 376), (407, 402, 377, 398), (425, 408, 394, 391), (383, 386, 409, 424), (424, 409, 408, 425), (388, 129, 403, 406), (406, 403, 402, 407), (128, 387, 419, 404), (404, 419, 418, 405), (382, 383, 424, 423), (423, 424, 425, 422), (387, 384, 420, 419), (419, 420, 421, 418), (385, 389, 416, 415), (415, 416, 417, 414), (131, 130, 412, 411), (411, 412, 413, 410), (386, 131, 411, 409), (409, 411, 410, 408), (130, 388, 406, 412), (412, 406, 407, 413), (384, 385, 415, 420), (420, 415, 414, 421), (389, 382, 423, 416), (416, 423, 422, 417), (129, 128, 404, 403), (403, 404, 405, 402), (437, 430, 438, 447), (432, 433, 441, 440), (427, 436, 446, 400), (434, 426, 401, 442), (426, 427, 400, 401), (433, 437, 447, 441), (435, 432, 440, 443), (430, 431, 439, 438), (431, 434, 442, 439), (394, 381, 426, 434), (380, 398, 436, 427), (392, 393, 433, 432), (443, 440, 456, 459), (438, 439, 455, 454), (439, 442, 458, 455), (446, 397, 452, 460), (396, 443, 459, 453), (397, 396, 453, 452), (447, 438, 454, 461), (440, 441, 457, 456), (400, 446, 460, 451), (428, 429, 396, 397), (429, 435, 443, 396), (436, 428, 397, 446), (457, 461, 469, 465), (459, 456, 464, 467), (454, 455, 463, 462), (455, 458, 466, 463), (460, 452, 445, 468), (453, 459, 467, 444), (452, 453, 444, 445), (461, 454, 462, 469), (456, 457, 465, 464), (441, 447, 461, 457), (401, 400, 451, 450), (442, 401, 450, 458), (444, 467, 479, 473), (445, 444, 473, 472), (469, 462, 474, 481), (464, 465, 477, 476), (448, 468, 480, 471), (466, 449, 470, 478), (449, 448, 471, 470), (465, 469, 481, 477), (467, 464, 476, 479), (450, 451, 448, 449), (458, 450, 449, 466), (451, 460, 468, 448), (476, 477, 489, 488), (471, 480, 494, 483), (478, 470, 482, 490), (470, 471, 483, 482), (477, 481, 495, 489), (479, 476, 488, 491), (474, 475, 487, 486), (475, 478, 490, 487), (480, 472, 484, 494), (468, 445, 472, 480), (463, 466, 478, 475), (462, 463, 475, 474), (489, 495, 511, 505), (491, 488, 504, 507), (486, 487, 503, 502), (487, 490, 506, 503), (494, 484, 500, 510), (485, 491, 507, 501), (484, 485, 501, 500), (495, 486, 502, 511), (488, 489, 505, 504), (481, 474, 486, 495), (472, 473, 485, 484), (473, 479, 491, 485), (498, 499, 496, 497), (505, 511, 521, 517), (507, 504, 516, 519), (502, 503, 515, 514), (503, 506, 518, 515), (510, 500, 493, 520), (501, 507, 519, 492), (500, 501, 492, 493), (511, 502, 514, 521), (482, 483, 499, 498), (490, 482, 498, 506), (483, 494, 510, 499), (496, 520, 530, 509), (518, 497, 508, 526), (497, 496, 509, 508), (517, 521, 531, 525), (519, 516, 524, 527), (514, 515, 523, 522), (515, 518, 526, 523), (520, 493, 512, 530), (492, 519, 527, 513), (506, 498, 497, 518), (499, 510, 520, 496), (504, 505, 517, 516), (512, 513, 537, 536), (531, 522, 538, 547), (524, 525, 541, 540), (509, 530, 546, 535), (526, 508, 534, 542), (508, 509, 535, 534), (525, 531, 547, 541), (527, 524, 540, 543), (522, 523, 539, 538), (516, 517, 525, 524), (521, 514, 522, 531), (493, 492, 513, 512), (546, 536, 529, 556), (537, 543, 555, 528), (536, 537, 528, 529), (547, 538, 550, 557), (540, 541, 553, 552), (535, 546, 556, 532), (542, 534, 533, 554), (534, 535, 532, 533), (541, 547, 557, 553), (513, 527, 543, 537), (530, 512, 536, 546), (523, 526, 542, 539), (550, 551, 559, 558), (551, 554, 562, 559), (556, 529, 548, 564), (528, 555, 563, 549), (529, 528, 549, 548), (557, 550, 558, 565), (552, 553, 561, 560), (532, 556, 564, 545), (554, 533, 544, 562), (539, 542, 554, 551), (538, 539, 551, 550), (543, 540, 552, 555), (561, 565, 577, 573), (563, 560, 572, 575), (558, 559, 571, 570), (559, 562, 574, 571), (564, 548, 568, 576), (549, 563, 575, 569), (548, 549, 569, 568), (565, 558, 570, 577), (560, 561, 573, 572), (555, 552, 560, 563), (553, 557, 565, 561), (533, 532, 545, 544), (595, 602, 590, 579), (601, 594, 578, 586), (594, 595, 579, 578), (596, 597, 591, 585), (605, 598, 584, 587), (599, 600, 583, 582), (600, 601, 586, 583), (602, 603, 580, 590), (604, 605, 587, 581), (544, 545, 567, 566), (562, 544, 566, 574), (545, 564, 576, 567), (593, 584, 585, 591), (580, 581, 587, 592), (586, 578, 615, 614), (589, 586, 614, 619), (593, 589, 619, 621), (579, 590, 588, 578), (590, 580, 592, 588), (586, 589, 582, 583), (589, 593, 591, 582), (598, 596, 585, 584), (597, 599, 582, 591), (603, 604, 581, 580), (568, 569, 604, 603), (577, 570, 599, 597), (572, 573, 596, 598), (569, 575, 605, 604), (576, 568, 603, 602), (571, 574, 601, 600), (570, 571, 600, 599), (575, 572, 607, 606), (573, 577, 597, 596), (566, 567, 595, 594), (574, 566, 594, 601), (567, 576, 602, 595), (606, 607, 608, 609), (605, 609, 613, 611), (605, 575, 606, 609), (572, 598, 608, 607), (610, 611, 613, 612), (609, 608, 612, 613), (598, 605, 611, 610), (608, 598, 610, 612), (617, 621, 629, 625), (616, 617, 625, 624), (618, 620, 628, 626), (592, 587, 616, 620), (588, 592, 620, 618), (587, 584, 617, 616), (584, 593, 621, 617), (578, 588, 618, 615), (628, 624, 625, 629), (623, 626, 627, 622), (626, 628, 629, 627), (615, 618, 626, 623), (621, 619, 627, 629), (619, 614, 622, 627), (620, 616, 624, 628), (614, 615, 623, 622)])
me_cube_001.use_remesh_preserve_volume = False
me_cube_001.use_remesh_preserve_attributes = False
me_cube_001.use_mirror_vertex_groups = False
me_cube_001.update()
me_cube_005 = bpy.data.meshes.new('Cube.005')
me_cube_005.from_pydata([(-1.026, -0.4479, 1.434), (-1.031, -0.08485, 1.443), (-0.6461, 0.5698, 1.216), (-0.9928, 0.3251, 1.381), (-0.8749, -0.6806, 1.426), (-0.6479, -0.8617, 1.418), (-0.31, -0.8801, 1.427), (0.0, -0.8805, 1.432), (0.0, -0.8823, 1.64), (-0.6309, -0.882, 1.635), (-0.9758, -0.8635, 1.626), (-1.203, -0.6825, 1.634), (-1.321, 0.3368, 1.588), (-0.974, 0.6154, 1.42), (-1.359, -0.08666, 1.652), (-1.354, -0.4498, 1.642), (0.0, -0.8929, 1.993), (-0.7212, -0.8925, 1.988), (-1.066, -0.8741, 1.979), (-1.293, -0.693, 1.987), (-1.411, 0.3138, 1.942), (-1.064, 0.7419, 1.761), (-1.449, -0.0974, 2.005), (-1.444, -0.4604, 1.995), (0.0, -0.9576, 2.292), (-0.7117, -0.9572, 2.288), (-0.9934, -0.9377, 2.281), (-1.179, -0.7464, 2.288), (-1.275, 0.2991, 2.252), (-0.9919, 0.6265, 2.111), (-1.306, -0.1172, 2.302), (-1.302, -0.5007, 2.294), (-1.248, -0.5768, 2.638), (-1.254, -0.1766, 2.648), (-0.8294, 0.5469, 2.397), (-1.212, 0.2491, 2.582), (-1.082, -0.8334, 2.629), (-0.8314, -1.033, 2.62), (-0.4511, -1.053, 2.63), (0.0, -1.054, 2.635), (-1.106, -0.6105, 3.011), (-1.111, -0.1947, 3.019), (-0.7806, 0.5541, 2.823), (-1.078, 0.247, 2.966), (-0.977, -0.8774, 3.003), (-0.7822, -1.085, 2.996), (-0.4861, -1.106, 3.004), (0.0, -1.106, 3.008), (-1.005, -0.5371, 3.424), (-1.01, -0.1082, 3.433), (-0.6793, 0.6359, 3.193), (-0.977, 0.326, 3.347), (-0.8757, -0.8263, 3.394), (-0.6809, -1.052, 3.368), (-0.3848, -1.075, 3.374), (0.0, -1.076, 3.378), (-0.8973, -0.427, 3.779), (-0.9023, -0.01086, 3.787), (-0.5701, 0.6363, 3.469), (-0.8696, 0.3661, 3.631), (-0.7636, -0.7456, 3.696), (-0.5729, -0.9668, 3.651), (-0.2991, -0.9981, 3.65), (0.0, -0.9997, 3.654), (-0.5633, -0.8109, 3.924), (-0.298, -0.8249, 3.947), (-0.5633, -0.5478, 4.065), (-0.297, -0.5349, 4.114), (-0.5633, -0.09623, 4.095), (-0.297, -0.036, 4.147), (-0.5633, 0.3306, 4.01), (-0.297, 0.4366, 4.053), (-0.5519, 0.7066, 3.552), (-0.2888, 0.9816, 3.53), (-0.5606, -0.9271, 3.784), (-0.2951, -0.9497, 3.789), (0.0, -0.8648, 3.934), (0.0, -0.5748, 4.145), (0.0, -0.07599, 4.178), (0.0, 0.3967, 4.084), (0.0, 1.073, 3.445), (0.0, -0.9897, 3.771)], [], [(5, 10, 11, 4), (3, 12, 13, 2), (1, 0, 15, 14), (6, 9, 10, 5), (3, 1, 14, 12), (7, 8, 9, 6), (0, 4, 11, 15), (10, 18, 19, 11), (8, 16, 17, 9), (12, 14, 22, 20), (12, 20, 21, 13), (14, 15, 23, 22), (9, 17, 18, 10), (15, 11, 19, 23), (20, 22, 30, 28), (20, 28, 29, 21), (22, 23, 31, 30), (17, 25, 26, 18), (23, 19, 27, 31), (18, 26, 27, 19), (16, 24, 25, 17), (30, 31, 32, 33), (25, 38, 37, 26), (31, 27, 36, 32), (26, 37, 36, 27), (24, 39, 38, 25), (28, 30, 33, 35), (28, 35, 34, 29), (33, 32, 40, 41), (38, 46, 45, 37), (35, 33, 41, 43), (32, 36, 44, 40), (35, 43, 42, 34), (39, 47, 46, 38), (37, 45, 44, 36), (41, 40, 48, 49), (46, 54, 53, 45), (43, 41, 49, 51), (40, 44, 52, 48), (43, 51, 50, 42), (47, 55, 54, 46), (45, 53, 52, 44), (54, 62, 61, 53), (51, 49, 57, 59), (48, 52, 60, 56), (51, 59, 58, 50), (55, 63, 62, 54), (53, 61, 60, 52), (49, 48, 56, 57), (75, 65, 64, 74), (65, 67, 66, 64), (67, 69, 68, 66), (69, 71, 70, 68), (71, 73, 72, 70), (56, 60, 64, 66), (62, 75, 74, 61), (60, 61, 74, 64), (57, 56, 66, 68), (59, 57, 68, 70), (58, 59, 70, 72), (69, 78, 79, 71), (67, 77, 78, 69), (75, 81, 76, 65), (65, 76, 77, 67), (71, 79, 80, 73), (62, 63, 81, 75)])
me_cube_005.polygons.foreach_set('use_smooth', [True] * 66)
me_cube_005.materials.append(mat_material)
me_cube_005.use_remesh_preserve_volume = False
me_cube_005.use_remesh_preserve_attributes = False
me_cube_005.use_mirror_vertex_groups = False
me_cube_005.update()
me_cube_000 = bpy.data.meshes.new('Cube.000')
me_cube_000.from_pydata([(-0.998, -0.5522, -1.073), (-1.341, -0.6471, 1.235), (-0.9976, 0.6067, -1.01), (-1.336, 0.2085, 1.248), (0.0, -1.061, 0.1512), (-1.17, 0.6144, 0.1481), (-1.228, -0.8309, 0.1592), (0.0, -0.8805, 1.432), (0.0, -0.7717, -1.073), (-1.048, -0.6837, -2.53), (-1.046, 0.5363, -2.698), (0.0, -0.9482, -2.543), (-1.152, 0.6201, -3.138), (-1.15, -0.6951, -3.304), (0.0, -0.883, -3.395), (-0.266, 0.8928, -1.01), (-0.5297, 0.8757, -1.011), (-0.7934, 0.8063, -1.011), (-0.3208, 0.9627, 0.1447), (-0.6419, 0.9518, 0.1439), (-0.963, 0.8648, 0.143), (-0.303, -0.8801, 1.427), (-0.6479, -0.8617, 1.418), (-0.9822, -0.7938, 1.358), (-0.9638, -1.003, 0.1493), (-0.642, -1.053, 0.1506), (-0.3202, -1.058, 0.1508), (-0.9928, 0.301, 1.383), (-0.6486, 0.3916, 1.469), (-0.3045, 0.4003, 1.48), (-0.7936, -0.6964, -1.073), (-0.5297, -0.7511, -1.073), (-0.2658, -0.769, -1.073), (-0.2701, 0.7821, -2.709), (-0.5484, 0.7716, -2.706), (-0.8269, 0.7132, -2.702), (-0.8295, -0.8702, -2.535), (-0.5521, -0.9344, -2.54), (-0.2748, -0.9478, -2.543), (-0.8995, -0.8792, -3.331), (-0.5891, -0.9199, -3.358), (-0.2784, -0.9044, -3.379), (-0.2802, 0.8833, -3.249), (-0.5912, 0.8825, -3.213), (-0.9021, 0.8244, -3.176), (-1.18, -0.8228, 0.5308), (-1.219, -0.7511, 0.9086), (0.0, -1.005, 0.9229), (0.0, -1.067, 0.5336), (-1.189, 0.4223, 0.915), (-1.174, 0.5415, 0.5368), (-0.2854, -1.005, 0.9211), (-0.2951, -1.066, 0.5332), (-0.6095, -0.9914, 0.913), (-0.6059, -1.057, 0.5325), (-0.9501, -0.9404, 0.9063), (-0.9238, -1.001, 0.5305), (-0.9268, 0.5801, 0.9179), (-0.9148, 0.7666, 0.5345), (-0.598, 0.6385, 0.9275), (-0.6048, 0.8411, 0.5357), (-0.2815, 0.6482, 0.9352), (-0.295, 0.8529, 0.5366), (-1.141, 0.6173, -0.2595), (-1.066, 0.6088, -0.6375), (-1.066, -0.6234, -0.6481), (-1.141, -0.7038, -0.2453), (0.0, -0.9657, -0.2415), (0.0, -0.8795, -0.6459), (-0.9022, 0.8603, -0.2616), (-0.8464, 0.8229, -0.6404), (-0.6042, 0.9386, -0.2622), (-0.5673, 0.8953, -0.6413), (-0.3063, 0.9483, -0.2617), (-0.2883, 0.9078, -0.641), (-0.3061, -0.9527, -0.2408), (-0.2882, -0.8671, -0.6451), (-0.6043, -0.9378, -0.2406), (-0.5674, -0.8474, -0.6449), (-0.9025, -0.8827, -0.2421), (-0.8466, -0.7901, -0.6461), (-1.358, -0.3667, 1.298), (-1.357, -0.07923, 1.302), (-1.057, 0.2515, -1.032), (-1.057, -0.1769, -1.052), (-1.106, 0.1513, -2.64), (-1.107, -0.301, -2.583), (-1.265, 0.1476, 0.1653), (-1.269, -0.4039, 0.1717), (-1.212, 0.2114, -3.189), (-1.211, -0.2769, -3.243), (-0.3299, 0.2207, 1.516), (-0.477, -0.6965, 1.525), (-0.6439, -0.06568, 1.577), (-0.6411, -0.4877, 1.562), (-1.031, -0.08498, 1.443), (-1.026, -0.4479, 1.434), (-1.771, 0.1003, 0.7875), (-1.838, -0.1086, 0.7509), (-1.71, -0.5271, 0.7317), (-1.618, -0.6754, 0.5163), (-1.198, 0.193, -0.2541), (-1.2, -0.2929, -0.2472), (-1.125, 0.221, -0.6421), (-1.126, -0.2334, -0.6449), (-1.478, -0.74, 0.6983), (-1.508, -0.5794, 0.9846), (-1.657, -0.07915, 1.051), (-1.561, 0.173, 1.067), (-1.279, -0.4582, 0.1369), (-1.338, -0.7453, 0.2778), (-1.391, 0.4849, 0.3789), (-1.276, 0.536, 0.3157), (-1.361, -0.8059, 0.418), (-1.486, 0.3868, 0.7212), (-1.855, 0.03013, 0.1249), (-1.866, -0.1541, 0.0861), (-1.671, -0.3757, 1.035), (-1.271, 0.09658, 0.1252), (-1.799, -0.5494, 0.1302), (-1.62, -0.6858, 0.1072), (-1.276, -0.4337, 0.1032), (-1.293, -0.5916, 0.1801), (-1.451, 0.3446, 0.2569), (-1.323, 0.3706, 0.19), (-1.465, -0.7389, 0.2633), (-1.63, 0.2702, 0.5328), (-1.843, -0.3532, 0.7341), (-1.255, 0.02079, 0.1012), (-1.268, -0.3653, 0.08044), (-1.295, -0.6048, 0.1066), (-1.377, 0.2151, 0.1083), (-1.305, 0.154, 0.1195), (-1.38, -0.6967, 0.09542), (-1.612, 0.1821, 0.1157), (-1.763, -0.07071, -0.3299), (-1.763, -0.2532, -0.3511), (-1.863, -0.3756, 0.07659), (-1.26, 0.02807, 0.08038), (-1.712, -0.622, -0.2955), (-1.538, -0.733, -0.2822), (-1.923, -0.1194, 0.4062), (-1.892, -0.1102, 0.6053), (-1.833, 0.08743, 0.6503), (-1.878, 0.06971, 0.455), (-1.897, -0.3476, 0.5877), (-1.926, -0.349, 0.3818), (-1.393, -0.7022, 0.1323), (-1.42, -0.7107, 0.1924), (-1.658, -0.6909, 0.2475), (-1.65, -0.6763, 0.4001), (-1.776, -0.5183, 0.6029), (-1.823, -0.5207, 0.4158), (-1.316, 0.2394, 0.1393), (-1.322, 0.3118, 0.1631), (-1.258, 0.02278, 0.09385), (-1.26, 0.02532, 0.08685), (-1.654, 0.2147, 0.2574), (-1.651, 0.2449, 0.4114), (-1.438, 0.3145, 0.1972), (-1.414, 0.2694, 0.1461), (-1.274, -0.393, 0.08621), (-1.277, -0.414, 0.09411), (-1.288, -0.5964, 0.1556), (-1.29, -0.6015, 0.1301), (-1.57, -0.7016, -0.06064), (-1.74, -0.6014, -0.07344), (-1.794, -0.2263, -0.1466), (-1.793, -0.04408, -0.135), (-1.252, -0.4093, -0.04109), (-1.3, -0.6283, -0.009152), (-1.361, 0.1491, -0.0928), (-1.299, 0.09578, -0.07559), (-1.362, -0.7026, -0.02808), (-1.574, 0.1153, -0.1181), (-1.788, -0.4429, -0.1333), (-1.248, -0.02421, -0.0727), (-1.237, -0.4474, -0.2558), (-1.282, -0.6318, -0.236), (-1.36, 0.1289, -0.2758), (-1.289, 0.06649, -0.2563), (-1.342, -0.699, -0.2568), (-1.549, 0.08447, -0.3048), (-1.697, -0.09003, -0.7779), (-1.698, -0.2674, -0.7913), (-1.758, -0.4709, -0.3497), (-1.234, -0.05482, -0.2649), (-1.645, -0.6222, -0.7227), (-1.467, -0.7288, -0.7051), (-1.509, -0.7086, -0.4657), (-1.685, -0.6019, -0.4786), (-1.737, -0.2475, -0.5321), (-1.737, -0.07196, -0.5117), (-1.198, -0.4347, -0.4403), (-1.248, -0.599, -0.4212), (-1.309, 0.1022, -0.4585), (-1.248, 0.04753, -0.4406), (-1.308, -0.6649, -0.4412), (-1.519, 0.07724, -0.4876), (-1.732, -0.4567, -0.5308), (-1.212, -0.06694, -0.443), (-1.149, -0.4532, -0.6908), (-1.2, -0.6177, -0.6553), (-1.261, 0.08687, -0.7354), (-1.198, 0.03234, -0.7212), (-1.263, -0.6847, -0.6779), (-1.477, 0.06102, -0.7595), (-1.693, -0.4779, -0.7813), (-1.145, -0.07347, -0.7151), (-1.464, -0.7494, -0.8799), (-1.648, -0.6392, -0.8765), (-1.711, -0.2745, -0.9437), (-1.708, -0.09157, -0.9319), (-1.136, -0.466, -0.9082), (-1.181, -0.6401, -0.8938), (-1.257, 0.09011, -0.9451), (-1.191, 0.03394, -0.9379), (-1.251, -0.7041, -0.8782), (-1.48, 0.06372, -0.9424), (-1.704, -0.4912, -0.932), (-1.135, -0.07511, -0.9373), (-1.483, -0.7579, -1.157), (-1.662, -0.6506, -1.133), (-1.727, -0.2925, -1.18), (-1.722, -0.1146, -1.163), (-1.166, -0.4811, -1.207), (-1.194, -0.6303, -1.195), (-1.283, 0.06265, -1.213), (-1.219, 0.007608, -1.214), (-1.276, -0.7138, -1.174), (-1.5, 0.03703, -1.19), (-1.765, -0.03125, -1.618), (-1.77, -0.2028, -1.69), (-1.721, -0.5042, -1.177), (-1.166, -0.09866, -1.222), (-1.704, -0.5727, -1.753), (-1.518, -0.6721, -1.811), (-1.494, -0.7421, -1.508), (-1.671, -0.6403, -1.468), (-1.734, -0.2823, -1.461), (-1.729, -0.1105, -1.418), (-1.178, -0.4635, -1.515), (-1.207, -0.6119, -1.525), (-1.291, 0.0708, -1.44), (-1.227, 0.01708, -1.449), (-1.289, -0.6964, -1.518), (-1.507, 0.04221, -1.421), (-1.607, -0.4993, -2.267), (-1.785, -0.4088, -2.18), (-1.728, -0.4908, -1.49), (-1.175, -0.08588, -1.473), (-1.838, -0.05614, -2.073), (-1.822, 0.1027, -1.987), (-1.184, -0.3821, -1.774), (-1.214, -0.5348, -1.807), (-1.304, 0.1602, -1.612), (-1.236, 0.106, -1.63), (-1.301, -0.6232, -1.814), (-1.532, 0.1277, -1.597), (-1.764, -0.4146, -1.752), (-1.18, 0.002852, -1.671), (-1.26, -0.2217, -2.244), (-1.297, -0.367, -2.288), (-1.355, 0.2875, -2.018), (-1.289, 0.2367, -2.05), (-1.388, -0.4515, -2.291), (-1.583, 0.2546, -1.979), (-1.822, 0.2839, -2.55), (-1.836, 0.1679, -2.612), (-1.842, -0.2552, -2.155), (-1.239, 0.141, -2.107), (-1.794, -0.09333, -2.692), (-1.65, -0.1586, -2.754), (-1.627, -0.3571, -2.49), (-1.795, -0.2767, -2.411), (-1.845, 0.04341, -2.307), (-1.829, 0.1862, -2.227), (-1.3, -0.1031, -2.463), (-1.335, -0.235, -2.506), (-1.391, 0.3566, -2.251), (-1.329, 0.311, -2.28), (-1.42, -0.3125, -2.511), (-1.605, 0.3252, -2.217), (-1.672, 0.1927, -3.143), (-1.784, 0.2365, -3.1), (-1.848, -0.1366, -2.384), (-1.281, 0.2251, -2.333), (-1.818, 0.4196, -3.039), (-1.807, 0.4994, -2.995), (-1.371, 0.04898, -2.735), (-1.4, -0.0587, -2.768), (-1.447, 0.4231, -2.57), (-1.394, 0.3862, -2.593), (-1.474, -0.122, -2.771), (-1.63, 0.3973, -2.543), (-1.839, 0.02113, -2.672), (-1.354, 0.3164, -2.634), (-1.457, 0.3404, -3.126), (-1.479, 0.2649, -3.151), (-1.517, 0.5996, -3.007), (-1.476, 0.5743, -3.023), (-1.535, 0.2197, -3.155), (-1.658, 0.58, -2.988), (-1.821, 0.3178, -3.083), (-1.446, 0.5265, -3.052), (-2.133, 0.3682, -8.465), (-2.133, -1.615, -8.759), (0.0, -1.897, -8.862), (-1.755, -1.891, -8.784), (-1.286, -1.953, -8.809), (-0.8172, -1.929, -8.835), (-0.8172, 0.7661, -8.628), (-1.286, 0.7648, -8.574), (-1.755, 0.6767, -8.519), (-2.224, -0.2518, -8.564), (-2.224, -0.9872, -8.661), (-1.034, -1.017, -4.216), (-1.175, -1.176, -5.12), (-1.333, -1.367, -6.126), (-1.522, -1.603, -7.314), (-1.102, -1.658, -7.337), (-0.9529, -1.418, -6.145), (-0.8265, -1.222, -5.144), (-0.7101, -1.059, -4.247), (-1.298, 0.5528, -4.01), (-1.456, 0.5041, -4.89), (-1.639, 0.4635, -5.867), (-1.86, 0.4219, -7.029), (-1.944, -0.1314, -7.111), (-1.715, -0.03405, -5.928), (-1.524, 0.04808, -4.94), (-1.361, 0.1264, -4.056), (-1.036, 0.7664, -4.049), (-1.176, 0.7327, -4.932), (-1.333, 0.7135, -5.912), (-1.522, 0.6983, -7.078), (-0.7109, 0.8272, -4.088), (-0.8273, 0.7981, -4.973), (-0.9533, 0.7849, -5.956), (-1.102, 0.7773, -7.126), (-0.6816, -1.637, -7.36), (-0.5731, -1.399, -6.167), (-0.4788, -1.204, -5.167), (-0.3851, -1.043, -4.268), (-1.943, -0.7927, -7.203), (-1.714, -0.6344, -6.012), (-1.524, -0.5018, -5.007), (-1.36, -0.3858, -4.113), (-1.861, -1.356, -7.289), (-1.64, -1.146, -6.092), (-1.456, -0.9715, -5.085), (-1.296, -0.8246, -4.182), (0.0, -1.609, -7.383), (0.0, -1.374, -6.184), (0.0, -1.181, -5.178), (0.0, -1.021, -4.277), (-0.3854, 0.8281, -4.126), (-0.4788, 0.7991, -5.013), (-0.5731, 0.786, -6.0), (-0.6816, 0.7784, -7.175)], [], [(103, 83, 2, 64), (80, 30, 0, 65), (46, 105, 106, 1), (95, 82, 3, 27), (56, 24, 6, 45), (83, 85, 10, 2), (30, 36, 9, 0), (36, 39, 13, 9), (85, 89, 12, 10), (10, 12, 44, 35), (35, 44, 43, 34), (34, 43, 42, 33), (11, 14, 41, 38), (38, 41, 40, 37), (37, 40, 39, 36), (8, 11, 38, 32), (32, 38, 37, 31), (31, 37, 36, 30), (64, 2, 17, 70), (70, 17, 16, 72), (72, 16, 15, 74), (2, 10, 35, 17), (17, 35, 34, 16), (16, 34, 33, 15), (48, 4, 26, 52), (52, 26, 25, 54), (54, 25, 24, 56), (91, 93, 28, 29), (93, 95, 27, 28), (68, 8, 32, 76), (76, 32, 31, 78), (78, 31, 30, 80), (50, 5, 20, 58), (58, 20, 19, 60), (60, 19, 18, 62), (28, 59, 61, 29), (59, 60, 62, 61), (27, 57, 59, 28), (57, 58, 60, 59), (3, 49, 57, 27), (49, 50, 58, 57), (22, 53, 55, 23), (53, 54, 56, 55), (21, 51, 53, 22), (51, 52, 54, 53), (7, 47, 51, 21), (47, 48, 52, 51), (23, 55, 46, 1), (55, 56, 45, 46), (5, 112, 118, 87), (81, 117, 107, 82), (25, 77, 79, 24), (77, 78, 80, 79), (26, 75, 77, 25), (75, 76, 78, 77), (4, 67, 75, 26), (67, 68, 76, 75), (19, 71, 73, 18), (71, 72, 74, 73), (20, 69, 71, 19), (69, 70, 72, 71), (5, 63, 69, 20), (63, 64, 70, 69), (24, 79, 66, 6), (79, 80, 65, 66), (87, 101, 63, 5), (101, 103, 64, 63), (66, 65, 104, 102), (102, 104, 103, 101), (6, 66, 102, 88), (88, 102, 101, 87), (3, 108, 114, 49), (88, 109, 110, 6), (45, 113, 105, 46), (1, 106, 117, 81), (22, 23, 96, 94), (94, 96, 95, 93), (21, 22, 94, 92), (9, 13, 90, 86), (86, 90, 89, 85), (0, 9, 86, 84), (84, 86, 85, 83), (23, 1, 81, 96), (96, 81, 82, 95), (82, 107, 108, 3), (50, 111, 112, 5), (65, 0, 84, 104), (104, 84, 83, 103), (107, 98, 97, 108), (118, 128, 121, 109), (111, 123, 124, 112), (106, 99, 127, 117), (113, 125, 100, 105), (105, 100, 99, 106), (112, 124, 128, 118), (114, 126, 123, 111), (109, 121, 122, 110), (6, 110, 113, 45), (49, 114, 111, 50), (87, 118, 109, 88), (141, 116, 115, 144), (156, 138, 129, 161), (160, 131, 132, 153), (152, 119, 137, 146), (147, 133, 120, 149), (149, 120, 119, 152), (153, 132, 138, 156), (157, 134, 131, 160), (161, 129, 130, 164), (108, 97, 126, 114), (117, 127, 98, 107), (110, 122, 125, 113), (120, 165, 166, 119), (132, 172, 176, 138), (134, 174, 171, 131), (129, 169, 170, 130), (130, 170, 173, 133), (137, 175, 167, 116), (115, 168, 174, 134), (116, 167, 168, 115), (138, 176, 169, 129), (144, 115, 134, 157), (146, 137, 116, 141), (164, 130, 133, 147), (122, 163, 148, 125), (163, 164, 147, 148), (127, 145, 142, 98), (145, 146, 141, 142), (97, 143, 158, 126), (143, 144, 157, 158), (121, 162, 163, 122), (162, 161, 164, 163), (126, 158, 159, 123), (158, 157, 160, 159), (124, 154, 155, 128), (154, 153, 156, 155), (100, 150, 151, 99), (150, 149, 152, 151), (125, 148, 150, 100), (148, 147, 149, 150), (99, 151, 145, 127), (151, 152, 146, 145), (123, 159, 154, 124), (159, 160, 153, 154), (128, 155, 162, 121), (155, 156, 161, 162), (98, 142, 143, 97), (142, 141, 144, 143), (176, 186, 177, 169), (171, 179, 180, 172), (166, 139, 185, 175), (173, 181, 140, 165), (165, 140, 139, 166), (172, 180, 186, 176), (174, 182, 179, 171), (169, 177, 178, 170), (170, 178, 181, 173), (133, 173, 165, 120), (119, 166, 175, 137), (131, 171, 172, 132), (182, 198, 195, 179), (177, 193, 194, 178), (178, 194, 197, 181), (185, 199, 191, 136), (135, 192, 198, 182), (136, 191, 192, 135), (186, 200, 193, 177), (179, 195, 196, 180), (139, 190, 199, 185), (167, 136, 135, 168), (168, 135, 182, 174), (175, 185, 136, 167), (196, 204, 208, 200), (198, 206, 203, 195), (193, 201, 202, 194), (194, 202, 205, 197), (199, 207, 184, 191), (192, 183, 206, 198), (191, 184, 183, 192), (200, 208, 201, 193), (195, 203, 204, 196), (180, 196, 200, 186), (140, 189, 190, 139), (181, 197, 189, 140), (183, 212, 218, 206), (184, 211, 212, 183), (208, 220, 213, 201), (203, 215, 216, 204), (187, 210, 219, 207), (205, 217, 209, 188), (188, 209, 210, 187), (204, 216, 220, 208), (206, 218, 215, 203), (189, 188, 187, 190), (197, 205, 188, 189), (190, 187, 207, 199), (215, 227, 228, 216), (210, 222, 233, 219), (217, 229, 221, 209), (209, 221, 222, 210), (216, 228, 234, 220), (218, 230, 227, 215), (213, 225, 226, 214), (214, 226, 229, 217), (219, 233, 223, 211), (207, 219, 211, 184), (202, 214, 217, 205), (201, 213, 214, 202), (228, 244, 250, 234), (230, 246, 243, 227), (225, 241, 242, 226), (226, 242, 245, 229), (233, 249, 239, 223), (224, 240, 246, 230), (223, 239, 240, 224), (234, 250, 241, 225), (227, 243, 244, 228), (220, 234, 225, 213), (211, 223, 224, 212), (212, 224, 230, 218), (237, 236, 235, 238), (244, 256, 260, 250), (246, 258, 255, 243), (241, 253, 254, 242), (242, 254, 257, 245), (249, 259, 232, 239), (240, 231, 258, 246), (239, 232, 231, 240), (250, 260, 253, 241), (221, 237, 238, 222), (229, 245, 237, 221), (222, 238, 249, 233), (235, 248, 269, 259), (257, 265, 247, 236), (236, 247, 248, 235), (256, 264, 270, 260), (258, 266, 263, 255), (253, 261, 262, 254), (254, 262, 265, 257), (259, 269, 251, 232), (231, 252, 266, 258), (245, 257, 236, 237), (238, 235, 259, 249), (243, 255, 256, 244), (251, 275, 276, 252), (270, 286, 277, 261), (263, 279, 280, 264), (248, 274, 285, 269), (265, 281, 273, 247), (247, 273, 274, 248), (264, 280, 286, 270), (266, 282, 279, 263), (261, 277, 278, 262), (255, 263, 264, 256), (260, 270, 261, 253), (232, 251, 252, 231), (285, 295, 268, 275), (276, 267, 294, 282), (275, 268, 267, 276), (286, 296, 289, 277), (279, 291, 292, 280), (274, 271, 295, 285), (281, 293, 272, 273), (273, 272, 271, 274), (280, 292, 296, 286), (252, 276, 282, 266), (269, 285, 275, 251), (262, 278, 281, 265), (289, 297, 298, 290), (290, 298, 301, 293), (295, 303, 287, 268), (267, 288, 302, 294), (268, 287, 288, 267), (296, 304, 297, 289), (291, 299, 300, 292), (271, 284, 303, 295), (293, 301, 283, 272), (278, 290, 293, 281), (277, 289, 290, 278), (282, 294, 291, 279), (294, 302, 299, 291), (292, 300, 304, 296), (272, 283, 284, 271), (320, 309, 308, 319), (328, 314, 305, 327), (327, 305, 313, 335), (335, 313, 312, 339), (340, 310, 309, 320), (344, 315, 314, 328), (348, 306, 315, 344), (319, 308, 306, 348), (352, 307, 310, 340), (339, 312, 311, 359), (43, 336, 356, 42), (336, 337, 357, 356), (337, 338, 358, 357), (338, 339, 359, 358), (14, 355, 343, 41), (355, 354, 342, 343), (354, 353, 341, 342), (353, 352, 340, 341), (39, 316, 351, 13), (316, 317, 350, 351), (317, 318, 349, 350), (318, 319, 348, 349), (13, 351, 347, 90), (351, 350, 346, 347), (350, 349, 345, 346), (349, 348, 344, 345), (90, 347, 331, 89), (347, 346, 330, 331), (346, 345, 329, 330), (345, 344, 328, 329), (41, 343, 323, 40), (343, 342, 322, 323), (342, 341, 321, 322), (341, 340, 320, 321), (44, 332, 336, 43), (332, 333, 337, 336), (333, 334, 338, 337), (334, 335, 339, 338), (12, 324, 332, 44), (324, 325, 333, 332), (325, 326, 334, 333), (326, 327, 335, 334), (89, 331, 324, 12), (331, 330, 325, 324), (330, 329, 326, 325), (329, 328, 327, 326), (40, 323, 316, 39), (323, 322, 317, 316), (322, 321, 318, 317), (321, 320, 319, 318)])
me_cube_000.polygons.foreach_set('use_smooth', [True] * 333)
me_cube_000.materials.append(mat_material)
me_cube_000.use_remesh_preserve_volume = False
me_cube_000.use_remesh_preserve_attributes = False
me_cube_000.use_mirror_vertex_groups = False
me_cube_000.update()
me_cube_004 = bpy.data.meshes.new('Cube.004')
me_cube_004.from_pydata([(0.0, -0.8805, 1.432), (-0.303, -0.8801, 1.427), (-0.6479, -0.8617, 1.418), (-0.8749, -0.6806, 1.426), (-0.9928, 0.301, 1.383), (-0.6461, 0.5692, 1.216), (-1.031, -0.08498, 1.443), (-1.026, -0.4479, 1.434), (-0.3733, 0.5989, 3.869), (-0.5657, 0.5692, 3.702), (-0.6797, 0.5692, 3.208), (-0.7672, 0.5692, 2.542), (-0.9086, 0.5692, 2.111), (-1.137, 0.5692, 1.775), (-0.9826, 0.5692, 1.418), (0.0, 0.634, 3.821), (0.0, 0.3647, 4.016), (0.0, -0.5372, 4.124), (0.0, -0.9775, 3.713), (0.0, -1.123, 2.865), (0.0, -0.9141, 2.132), (-0.5994, 0.3047, 3.731), (-0.684, -0.5219, 3.75), (-0.5902, -0.9626, 3.689), (-0.4981, 0.3122, 3.997), (-0.52, -0.5464, 4.02), (-0.2808, -1.062, 3.68), (-0.7614, 0.332, 3.299), (-0.8508, -0.5413, 3.36), (-0.7062, -0.8759, 3.365), (-0.4608, -1.162, 3.397), (-0.4608, -1.162, 3.397), (0.0, -1.059, 3.464)], [(0, 1), (1, 2), (2, 3), (4, 5), (7, 3), (4, 6), (6, 7), (12, 11), (32, 19), (5, 14), (20, 0), (19, 20), (14, 13), (13, 12), (11, 10), (29, 30), (30, 31)], [(23, 26, 25, 22), (18, 17, 25, 26), (18, 26, 31, 32), (26, 23, 29, 31), (23, 22, 28, 29), (22, 25, 24, 21), (22, 21, 27, 28), (9, 21, 24, 8), (16, 15, 8, 24), (17, 16, 24, 25), (10, 27, 21, 9)])
me_cube_004.use_remesh_preserve_volume = False
me_cube_004.use_remesh_preserve_attributes = False
me_cube_004.use_mirror_vertex_groups = False
me_cube_004.update()
me_cube_003 = bpy.data.meshes.new('Cube.003')
me_cube_003.from_pydata([(0.0, -0.8805, 1.432), (-0.303, -0.8801, 1.427), (-0.6479, -0.8617, 1.418), (-0.8749, -0.6806, 1.426), (-0.9928, 0.3221, 1.384), (-0.6461, 0.5692, 1.216), (-1.031, -0.08497, 1.443), (-1.026, -0.4479, 1.434), (-0.3733, 0.8158, 3.504), (-0.5657, 0.7088, 3.456), (-0.6797, 0.6255, 3.106), (-0.7672, 0.5705, 2.537), (-0.9086, 0.6082, 2.114), (-1.137, 0.7599, 1.786), (-0.9826, 0.6126, 1.421), (0.0, 1.048, 3.522), (0.0, 0.4791, 4.019), (0.0, -0.5329, 4.113), (0.0, -0.9884, 3.718), (0.0, -1.123, 2.865), (0.0, -0.9141, 2.132), (-0.4608, -1.162, 3.397), (0.0, -1.059, 3.464), (0.0, -0.8241, 3.954), (0.0, -0.024, 4.12)], [(0, 1), (1, 2), (2, 3), (4, 5), (7, 3), (4, 6), (6, 7), (12, 11), (9, 8), (22, 19), (5, 14), (15, 16), (20, 0), (24, 17), (23, 18), (19, 20), (14, 13), (13, 12), (11, 10), (10, 9), (8, 15), (18, 22), (17, 23), (16, 24)], [])
me_cube_003.use_remesh_preserve_volume = False
me_cube_003.use_remesh_preserve_attributes = False
me_cube_003.use_mirror_vertex_groups = False
me_cube_003.update()

# ---- objects
ob_cube_001 = bpy.data.objects.new('Cube.001', me_cube_002)
ob_cube = bpy.data.objects.new('Cube', me_cube_001)
ob_lamp = bpy.data.objects.new('Lamp', light_lamp)
ob_camera = bpy.data.objects.new('Camera', cam_camera)
ob_cube_005 = bpy.data.objects.new('Cube.005', me_cube_005)
ob_cube_002 = bpy.data.objects.new('Cube.002', me_cube_000)
ob_cube_004 = bpy.data.objects.new('Cube.004', me_cube_004)
ob_cube_003 = bpy.data.objects.new('Cube.003', me_cube_003)

# ---- transforms, parenting, visibility, modifiers, constraints
ob_cube_001.location = (-0.001548, -0.03513, 1.637)
ob_cube_001.scale = (0.1656, 0.2273, 0.2273)
ob_cube_001.lineart.crease_threshold = 0.0
_m = ob_cube_001.modifiers.new('Mirror', 'MIRROR')
_m.use_clip = True
ob_cube.location = (0.0, 0.0, 0.8925)
ob_cube.scale = (0.2419, 0.2419, 0.2419)
ob_cube.lineart.crease_threshold = 0.0
_m = ob_cube.modifiers.new('Mirror', 'MIRROR')
_m.use_clip = True
ob_lamp.location = (4.076, 1.005, 5.904)
ob_lamp.rotation_euler = (0.6503, 0.05522, 1.866)
ob_lamp.lock_rotations_4d = False
ob_lamp.empty_display_type = 'ARROWS'
ob_lamp.color = (0.0, 0.0, 0.0, 0.0)
ob_lamp.lineart.crease_threshold = 0.0
ob_camera.location = (7.481, -6.508, 5.344)
ob_camera.rotation_euler = (1.109, 0.01082, 0.8149)
ob_camera.lock_rotations_4d = False
ob_camera.empty_display_type = 'ARROWS'
ob_camera.color = (0.0, 0.0, 0.0, 0.0)
ob_camera.display_type = 'WIRE'
ob_camera.lineart.crease_threshold = 0.0
ob_cube_005.location = (0.0, 0.0, 0.8925)
ob_cube_005.scale = (0.2419, 0.2419, 0.2419)
ob_cube_005.lineart.crease_threshold = 0.0
_m = ob_cube_005.modifiers.new('Mirror', 'MIRROR')
_m.use_clip = True
_m = ob_cube_005.modifiers.new('Solidify', 'SOLIDIFY')
_m.thickness = -0.056
_m.nonmanifold_thickness_mode = 'FIXED'
_m.nonmanifold_merge_threshold = 0.0003
ob_cube_002.location = (0.0, 0.0, 0.8925)
ob_cube_002.scale = (0.2419, 0.2419, 0.2419)
ob_cube_002.lineart.crease_threshold = 0.0
_m = ob_cube_002.modifiers.new('Mirror', 'MIRROR')
_m.use_clip = True
_m = ob_cube_002.modifiers.new('Solidify', 'SOLIDIFY')
_m.thickness = 0.047
_m.nonmanifold_thickness_mode = 'FIXED'
_m.nonmanifold_merge_threshold = 0.0003
ob_cube_004.location = (0.0, 0.0, 0.8925)
ob_cube_004.scale = (0.2419, 0.2419, 0.2419)
ob_cube_004.lineart.crease_threshold = 0.0
_m = ob_cube_004.modifiers.new('Mirror', 'MIRROR')
_m.use_clip = True
ob_cube_003.location = (0.0, 0.0, 0.8925)
ob_cube_003.scale = (0.2419, 0.2419, 0.2419)
ob_cube_003.lineart.crease_threshold = 0.0
_m = ob_cube_003.modifiers.new('Mirror', 'MIRROR')
_m.use_clip = True

# ---- collection membership
col_collection_1.objects.link(ob_cube_001)
col_collection_1.objects.link(ob_cube)
col_collection_1.objects.link(ob_lamp)
col_collection_1.objects.link(ob_camera)
col_collection_2.objects.link(ob_cube_005)
col_collection_2.objects.link(ob_cube_002)
col_collection_5.objects.link(ob_cube_004)
col_collection_5.objects.link(ob_cube_003)

# ---- scene / render settings (as saved in the file)
scene.camera = ob_camera
scene.frame_start = 1; scene.frame_end = 250; scene.frame_set(1)
scene.render.engine = 'BLENDER_EEVEE_NEXT'
scene.render.resolution_percentage = 50
scene.render.dither_intensity = 0.0
scene.cycles.use_denoising = False
scene.cycles.samples = 128
scene.cycles.sampling_pattern = 'TABULATED_SOBOL'
scene.cycles.light_sampling_threshold = 0.0
scene.cycles.use_adaptive_sampling = False
scene.cycles.use_light_tree = False
scene.cycles.blur_glossy = 0.0
scene.cycles.sample_clamp_indirect = 0.0
scene.view_settings.view_transform = 'Standard'
bpy.context.view_layer.update()
